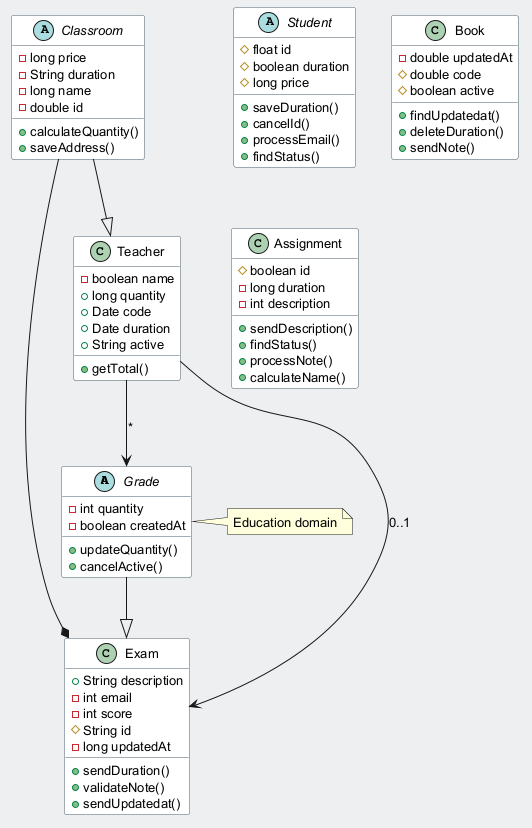

The diagram above was rendered by PlantUML. Its source (embedded in the PNG):
@startuml
skinparam backgroundColor #ECEFF1
skinparam classBackgroundColor #FFFFFF
skinparam classBorderColor #455A64
skinparam defaultFontSize 13
abstract class Grade {
  -int quantity
  -boolean createdAt
  +updateQuantity()
  +cancelActive()
}
abstract class Student {
  #float id
  #boolean duration
  #long price
  +saveDuration()
  +cancelId()
  +processEmail()
  +findStatus()
}
class Book {
  -double updatedAt
  #double code
  #boolean active
  +findUpdatedat()
  +deleteDuration()
  +sendNote()
}
class Exam {
  +String description
  -int email
  -int score
  #String id
  -long updatedAt
  +sendDuration()
  +validateNote()
  +sendUpdatedat()
}
class Assignment {
  #boolean id
  -long duration
  -int description
  +sendDescription()
  +findStatus()
  +processNote()
  +calculateName()
}
abstract class Classroom {
  -long price
  -String duration
  -long name
  -double id
  +calculateQuantity()
  +saveAddress()
}
class Teacher {
  -boolean name
  +long quantity
  +Date code
  +Date duration
  +String active
  +getTotal()
}
Teacher --> Grade : "*"
Grade --|> Exam
Classroom --* Exam
Teacher --> Exam : "0..1"
Classroom --|> Teacher
note right of Grade : Education domain
@enduml